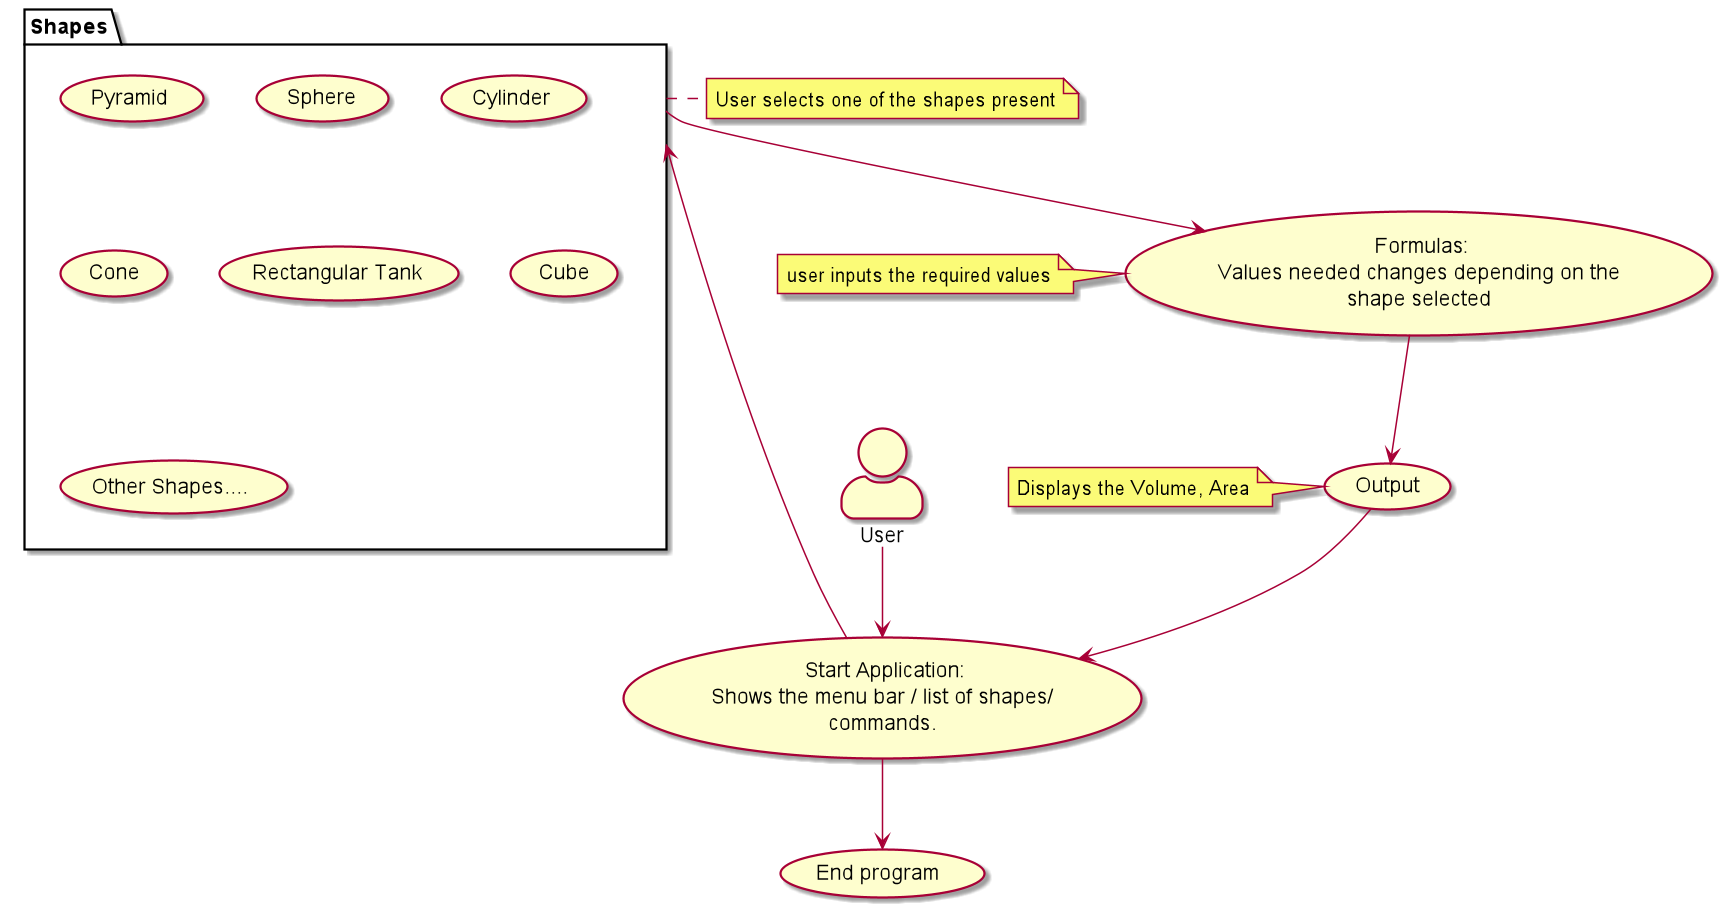

The diagram above was rendered by PlantUML. Its source (embedded in the PNG):
@startuml
'https://plantuml.com/sequence-diagram
skinparam actorStyle awesome

usecase Start as " Start Application:
 Shows the menu bar / list of shapes/
   commands."

package Shapes {
"Pyramid" as (Shape1)
"Sphere" as (Shape2)
"Cylinder" as (Shape3)
"Cone" as (Shape4)
"Rectangular Tank" as (Shape5)
"Cube" as (Shape6)
"Other Shapes...." as (Shape7)
}
note right of Shapes : User selects one of the shapes present

Usecase Value as " Formulas:
Values needed changes depending on the
 shape selected"
note left of Value : user inputs the required values


"End program" as (Terminate)

"Output" as (Result)
note left of (Result) : Displays the Volume, Area

:User: --> (Start)



(Start) --> (Terminate)

(Start) --> Shapes
Shapes --> Value
Value --> (Result)
(Result) --> (Start)

@enduml